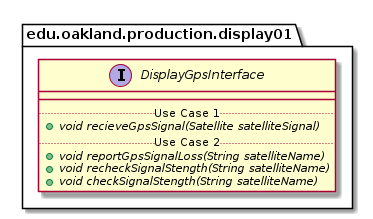

The diagram above was rendered by PlantUML. Its source (embedded in the PNG):
@startuml DisplayGpsInterface

package edu.oakland.production.display01 {
    interface DisplayGpsInterface {
        __
        .. Use Case 1 ..
        {abstract} + void recieveGpsSignal(Satellite satelliteSignal)
        .. Use Case 2 ..
        {abstract} + void reportGpsSignalLoss(String satelliteName)
        {abstract} + void recheckSignalStength(String satelliteName)
        {abstract} + void checkSignalStength(String satelliteName)
    }
}

@enduml